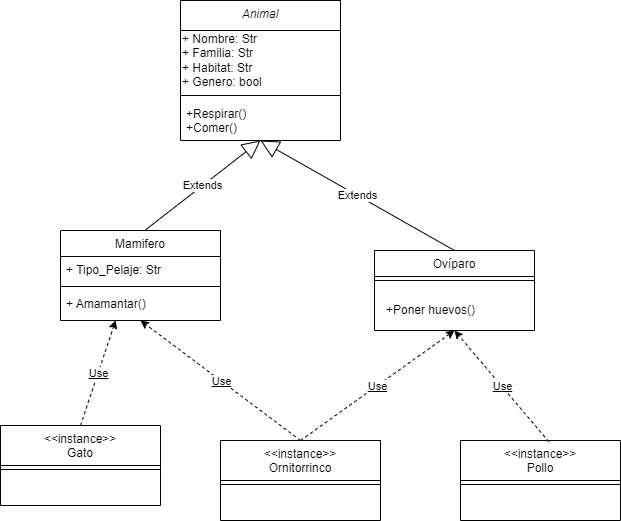

The diagram above was exported from draw.io. Its source (the exported page's mxGraphModel, read from the mxfile embedded in the PNG):
<mxGraphModel dx="873" dy="527" grid="1" gridSize="10" guides="1" tooltips="1" connect="1" arrows="1" fold="1" page="1" pageScale="1" pageWidth="827" pageHeight="1169" math="0" shadow="0">
  <root>
    <mxCell id="WIyWlLk6GJQsqaUBKTNV-0" />
    <mxCell id="WIyWlLk6GJQsqaUBKTNV-1" parent="WIyWlLk6GJQsqaUBKTNV-0" />
    <mxCell id="zkfFHV4jXpPFQw0GAbJ--0" value="Animal" style="swimlane;fontStyle=2;align=center;verticalAlign=top;childLayout=stackLayout;horizontal=1;startSize=30;horizontalStack=0;resizeParent=1;resizeLast=0;collapsible=1;marginBottom=0;rounded=0;shadow=0;strokeWidth=1;" parent="WIyWlLk6GJQsqaUBKTNV-1" vertex="1">
      <mxGeometry x="220" y="120" width="160" height="140" as="geometry">
        <mxRectangle x="230" y="140" width="160" height="26" as="alternateBounds" />
      </mxGeometry>
    </mxCell>
    <mxCell id="xwdV9VVxwlJOX2p1XJty-9" value="+ Nombre: Str&lt;br&gt;+ Familia: Str&lt;br&gt;+ Habitat: Str&lt;br&gt;+ Genero: bool&amp;nbsp;" style="text;html=1;align=left;verticalAlign=middle;resizable=0;points=[];autosize=1;strokeColor=none;fillColor=none;" parent="zkfFHV4jXpPFQw0GAbJ--0" vertex="1">
      <mxGeometry y="30" width="160" height="60" as="geometry" />
    </mxCell>
    <mxCell id="zkfFHV4jXpPFQw0GAbJ--4" value="" style="line;html=1;strokeWidth=1;align=left;verticalAlign=middle;spacingTop=-1;spacingLeft=3;spacingRight=3;rotatable=0;labelPosition=right;points=[];portConstraint=eastwest;" parent="zkfFHV4jXpPFQw0GAbJ--0" vertex="1">
      <mxGeometry y="90" width="160" height="10" as="geometry" />
    </mxCell>
    <mxCell id="zkfFHV4jXpPFQw0GAbJ--5" value="+Respirar()&#10;+Comer()" style="text;align=left;verticalAlign=top;spacingLeft=4;spacingRight=4;overflow=hidden;rotatable=0;points=[[0,0.5],[1,0.5]];portConstraint=eastwest;" parent="zkfFHV4jXpPFQw0GAbJ--0" vertex="1">
      <mxGeometry y="100" width="160" height="40" as="geometry" />
    </mxCell>
    <mxCell id="zkfFHV4jXpPFQw0GAbJ--6" value="Mamifero" style="swimlane;fontStyle=0;align=center;verticalAlign=top;childLayout=stackLayout;horizontal=1;startSize=26;horizontalStack=0;resizeParent=1;resizeLast=0;collapsible=1;marginBottom=0;rounded=0;shadow=0;strokeWidth=1;" parent="WIyWlLk6GJQsqaUBKTNV-1" vertex="1">
      <mxGeometry x="100" y="350" width="160" height="90" as="geometry">
        <mxRectangle x="130" y="380" width="160" height="26" as="alternateBounds" />
      </mxGeometry>
    </mxCell>
    <mxCell id="zkfFHV4jXpPFQw0GAbJ--7" value="+ Tipo_Pelaje: Str" style="text;align=left;verticalAlign=top;spacingLeft=4;spacingRight=4;overflow=hidden;rotatable=0;points=[[0,0.5],[1,0.5]];portConstraint=eastwest;" parent="zkfFHV4jXpPFQw0GAbJ--6" vertex="1">
      <mxGeometry y="26" width="160" height="26" as="geometry" />
    </mxCell>
    <mxCell id="zkfFHV4jXpPFQw0GAbJ--9" value="" style="line;html=1;strokeWidth=1;align=left;verticalAlign=middle;spacingTop=-1;spacingLeft=3;spacingRight=3;rotatable=0;labelPosition=right;points=[];portConstraint=eastwest;" parent="zkfFHV4jXpPFQw0GAbJ--6" vertex="1">
      <mxGeometry y="52" width="160" height="8" as="geometry" />
    </mxCell>
    <mxCell id="zkfFHV4jXpPFQw0GAbJ--10" value="+ Amamantar() " style="text;align=left;verticalAlign=top;spacingLeft=4;spacingRight=4;overflow=hidden;rotatable=0;points=[[0,0.5],[1,0.5]];portConstraint=eastwest;fontStyle=0" parent="zkfFHV4jXpPFQw0GAbJ--6" vertex="1">
      <mxGeometry y="60" width="160" height="26" as="geometry" />
    </mxCell>
    <mxCell id="zkfFHV4jXpPFQw0GAbJ--13" value="Ovíparo" style="swimlane;fontStyle=0;align=center;verticalAlign=top;childLayout=stackLayout;horizontal=1;startSize=26;horizontalStack=0;resizeParent=1;resizeLast=0;collapsible=1;marginBottom=0;rounded=0;shadow=0;strokeWidth=1;" parent="WIyWlLk6GJQsqaUBKTNV-1" vertex="1">
      <mxGeometry x="414" y="370" width="160" height="80" as="geometry">
        <mxRectangle x="340" y="380" width="170" height="26" as="alternateBounds" />
      </mxGeometry>
    </mxCell>
    <mxCell id="zkfFHV4jXpPFQw0GAbJ--15" value="" style="line;html=1;strokeWidth=1;align=left;verticalAlign=middle;spacingTop=-1;spacingLeft=3;spacingRight=3;rotatable=0;labelPosition=right;points=[];portConstraint=eastwest;" parent="zkfFHV4jXpPFQw0GAbJ--13" vertex="1">
      <mxGeometry y="26" width="160" height="8" as="geometry" />
    </mxCell>
    <mxCell id="xwdV9VVxwlJOX2p1XJty-7" value="Extends" style="endArrow=block;endSize=16;endFill=0;html=1;rounded=0;exitX=0.53;exitY=-0.005;exitDx=0;exitDy=0;entryX=0.5;entryY=1;entryDx=0;entryDy=0;exitPerimeter=0;" parent="WIyWlLk6GJQsqaUBKTNV-1" source="zkfFHV4jXpPFQw0GAbJ--6" target="zkfFHV4jXpPFQw0GAbJ--0" edge="1">
      <mxGeometry width="160" relative="1" as="geometry">
        <mxPoint x="130" y="358.3999999999999" as="sourcePoint" />
        <mxPoint x="306.79999999999995" y="260.00000000000006" as="targetPoint" />
      </mxGeometry>
    </mxCell>
    <mxCell id="xwdV9VVxwlJOX2p1XJty-8" value="Extends" style="endArrow=block;endSize=16;endFill=0;html=1;rounded=0;exitX=0.5;exitY=0;exitDx=0;exitDy=0;entryX=0.5;entryY=1;entryDx=0;entryDy=0;" parent="WIyWlLk6GJQsqaUBKTNV-1" source="zkfFHV4jXpPFQw0GAbJ--13" target="zkfFHV4jXpPFQw0GAbJ--0" edge="1">
      <mxGeometry width="160" relative="1" as="geometry">
        <mxPoint x="204.80000000000018" y="359.30999999999983" as="sourcePoint" />
        <mxPoint x="316.79999999999995" y="270" as="targetPoint" />
      </mxGeometry>
    </mxCell>
    <mxCell id="xwdV9VVxwlJOX2p1XJty-11" value="+Poner huevos()" style="text;html=1;align=center;verticalAlign=middle;resizable=0;points=[];autosize=1;strokeColor=none;fillColor=none;" parent="WIyWlLk6GJQsqaUBKTNV-1" vertex="1">
      <mxGeometry x="420" y="420" width="100" height="20" as="geometry" />
    </mxCell>
    <mxCell id="xwdV9VVxwlJOX2p1XJty-12" value="&lt;&lt;instance&gt;&gt;&#10;Gato&#10;" style="swimlane;fontStyle=0;align=center;verticalAlign=top;childLayout=stackLayout;horizontal=1;startSize=40;horizontalStack=0;resizeParent=1;resizeLast=0;collapsible=1;marginBottom=0;rounded=0;shadow=0;strokeWidth=1;" parent="WIyWlLk6GJQsqaUBKTNV-1" vertex="1">
      <mxGeometry x="40" y="545" width="160" height="80" as="geometry">
        <mxRectangle x="130" y="380" width="160" height="26" as="alternateBounds" />
      </mxGeometry>
    </mxCell>
    <mxCell id="xwdV9VVxwlJOX2p1XJty-14" value="" style="line;html=1;strokeWidth=1;align=left;verticalAlign=middle;spacingTop=-1;spacingLeft=3;spacingRight=3;rotatable=0;labelPosition=right;points=[];portConstraint=eastwest;" parent="xwdV9VVxwlJOX2p1XJty-12" vertex="1">
      <mxGeometry y="40" width="160" height="8" as="geometry" />
    </mxCell>
    <mxCell id="xwdV9VVxwlJOX2p1XJty-16" value="" style="endArrow=classic;html=1;rounded=0;dashed=1;exitX=0.5;exitY=0;exitDx=0;exitDy=0;entryX=0.345;entryY=1.146;entryDx=0;entryDy=0;entryPerimeter=0;" parent="WIyWlLk6GJQsqaUBKTNV-1" source="xwdV9VVxwlJOX2p1XJty-12" target="zkfFHV4jXpPFQw0GAbJ--10" edge="1">
      <mxGeometry relative="1" as="geometry">
        <mxPoint x="50" y="480" as="sourcePoint" />
        <mxPoint x="170" y="440" as="targetPoint" />
      </mxGeometry>
    </mxCell>
    <mxCell id="xwdV9VVxwlJOX2p1XJty-17" value="&lt;u&gt;Use&lt;/u&gt;" style="edgeLabel;resizable=0;html=1;align=center;verticalAlign=middle;" parent="xwdV9VVxwlJOX2p1XJty-16" connectable="0" vertex="1">
      <mxGeometry relative="1" as="geometry" />
    </mxCell>
    <mxCell id="xwdV9VVxwlJOX2p1XJty-19" value="&lt;&lt;instance&gt;&gt;&#10;Pollo&#10;" style="swimlane;fontStyle=0;align=center;verticalAlign=top;childLayout=stackLayout;horizontal=1;startSize=40;horizontalStack=0;resizeParent=1;resizeLast=0;collapsible=1;marginBottom=0;rounded=0;shadow=0;strokeWidth=1;" parent="WIyWlLk6GJQsqaUBKTNV-1" vertex="1">
      <mxGeometry x="500" y="560" width="160" height="80" as="geometry">
        <mxRectangle x="130" y="380" width="160" height="26" as="alternateBounds" />
      </mxGeometry>
    </mxCell>
    <mxCell id="xwdV9VVxwlJOX2p1XJty-20" value="" style="line;html=1;strokeWidth=1;align=left;verticalAlign=middle;spacingTop=-1;spacingLeft=3;spacingRight=3;rotatable=0;labelPosition=right;points=[];portConstraint=eastwest;" parent="xwdV9VVxwlJOX2p1XJty-19" vertex="1">
      <mxGeometry y="40" width="160" height="8" as="geometry" />
    </mxCell>
    <mxCell id="xwdV9VVxwlJOX2p1XJty-21" value="" style="endArrow=classic;html=1;rounded=0;dashed=1;exitX=0.552;exitY=0.015;exitDx=0;exitDy=0;entryX=0.5;entryY=1;entryDx=0;entryDy=0;exitPerimeter=0;" parent="WIyWlLk6GJQsqaUBKTNV-1" source="xwdV9VVxwlJOX2p1XJty-19" target="zkfFHV4jXpPFQw0GAbJ--13" edge="1">
      <mxGeometry relative="1" as="geometry">
        <mxPoint x="452.4000000000001" y="555.1999999999999" as="sourcePoint" />
        <mxPoint x="487.6" y="449.9959999999998" as="targetPoint" />
      </mxGeometry>
    </mxCell>
    <mxCell id="xwdV9VVxwlJOX2p1XJty-22" value="&lt;u&gt;Use&lt;/u&gt;" style="edgeLabel;resizable=0;html=1;align=center;verticalAlign=middle;" parent="xwdV9VVxwlJOX2p1XJty-21" connectable="0" vertex="1">
      <mxGeometry relative="1" as="geometry" />
    </mxCell>
    <mxCell id="xwdV9VVxwlJOX2p1XJty-23" value="&lt;&lt;instance&gt;&gt;&#10;Ornitorrinco" style="swimlane;fontStyle=0;align=center;verticalAlign=top;childLayout=stackLayout;horizontal=1;startSize=40;horizontalStack=0;resizeParent=1;resizeLast=0;collapsible=1;marginBottom=0;rounded=0;shadow=0;strokeWidth=1;" parent="WIyWlLk6GJQsqaUBKTNV-1" vertex="1">
      <mxGeometry x="260" y="560" width="160" height="80" as="geometry">
        <mxRectangle x="130" y="380" width="160" height="26" as="alternateBounds" />
      </mxGeometry>
    </mxCell>
    <mxCell id="xwdV9VVxwlJOX2p1XJty-24" value="" style="line;html=1;strokeWidth=1;align=left;verticalAlign=middle;spacingTop=-1;spacingLeft=3;spacingRight=3;rotatable=0;labelPosition=right;points=[];portConstraint=eastwest;" parent="xwdV9VVxwlJOX2p1XJty-23" vertex="1">
      <mxGeometry y="40" width="160" height="8" as="geometry" />
    </mxCell>
    <mxCell id="xwdV9VVxwlJOX2p1XJty-25" value="" style="endArrow=classic;html=1;rounded=0;dashed=1;exitX=0.5;exitY=0;exitDx=0;exitDy=0;entryX=0.5;entryY=1;entryDx=0;entryDy=0;" parent="WIyWlLk6GJQsqaUBKTNV-1" source="xwdV9VVxwlJOX2p1XJty-23" target="zkfFHV4jXpPFQw0GAbJ--6" edge="1">
      <mxGeometry relative="1" as="geometry">
        <mxPoint x="130.0000000000001" y="554.9999999999999" as="sourcePoint" />
        <mxPoint x="165.20000000000005" y="449.7959999999998" as="targetPoint" />
      </mxGeometry>
    </mxCell>
    <mxCell id="xwdV9VVxwlJOX2p1XJty-26" value="&lt;u&gt;Use&lt;/u&gt;" style="edgeLabel;resizable=0;html=1;align=center;verticalAlign=middle;" parent="xwdV9VVxwlJOX2p1XJty-25" connectable="0" vertex="1">
      <mxGeometry relative="1" as="geometry" />
    </mxCell>
    <mxCell id="xwdV9VVxwlJOX2p1XJty-27" value="" style="endArrow=classic;html=1;rounded=0;dashed=1;exitX=0.5;exitY=0;exitDx=0;exitDy=0;entryX=0.5;entryY=1;entryDx=0;entryDy=0;" parent="WIyWlLk6GJQsqaUBKTNV-1" source="xwdV9VVxwlJOX2p1XJty-23" target="zkfFHV4jXpPFQw0GAbJ--13" edge="1">
      <mxGeometry relative="1" as="geometry">
        <mxPoint x="344.5600000000002" y="571.7599999999999" as="sourcePoint" />
        <mxPoint x="190.0000000000001" y="449.9999999999999" as="targetPoint" />
      </mxGeometry>
    </mxCell>
    <mxCell id="xwdV9VVxwlJOX2p1XJty-28" value="&lt;u&gt;Use&lt;/u&gt;" style="edgeLabel;resizable=0;html=1;align=center;verticalAlign=middle;" parent="xwdV9VVxwlJOX2p1XJty-27" connectable="0" vertex="1">
      <mxGeometry relative="1" as="geometry" />
    </mxCell>
  </root>
</mxGraphModel>